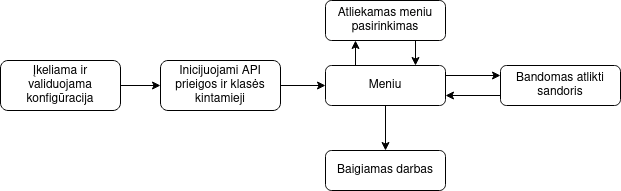

The diagram above was exported from draw.io. Its source (the exported page's mxGraphModel, read from the mxfile embedded in the PNG):
<mxGraphModel dx="1362" dy="795" grid="1" gridSize="10" guides="1" tooltips="1" connect="1" arrows="1" fold="1" page="1" pageScale="1" pageWidth="850" pageHeight="1100" math="0" shadow="0">
  <root>
    <mxCell id="0" />
    <mxCell id="1" parent="0" />
    <mxCell id="MBxE15Fj4wiLogJMSfVX-13" style="edgeStyle=orthogonalEdgeStyle;rounded=0;orthogonalLoop=1;jettySize=auto;html=1;" edge="1" parent="1" source="MBxE15Fj4wiLogJMSfVX-5" target="MBxE15Fj4wiLogJMSfVX-11">
      <mxGeometry relative="1" as="geometry" />
    </mxCell>
    <mxCell id="MBxE15Fj4wiLogJMSfVX-5" value="Įkeliama ir validuojama konfigūracija" style="rounded=1;whiteSpace=wrap;html=1;" vertex="1" parent="1">
      <mxGeometry x="100" y="150" width="120" height="50" as="geometry" />
    </mxCell>
    <mxCell id="MBxE15Fj4wiLogJMSfVX-36" style="edgeStyle=orthogonalEdgeStyle;rounded=0;orthogonalLoop=1;jettySize=auto;html=1;" edge="1" parent="1" source="MBxE15Fj4wiLogJMSfVX-11" target="MBxE15Fj4wiLogJMSfVX-35">
      <mxGeometry relative="1" as="geometry" />
    </mxCell>
    <mxCell id="MBxE15Fj4wiLogJMSfVX-11" value="Inicijuojami API prieigos ir klasės kintamieji" style="rounded=1;whiteSpace=wrap;html=1;" vertex="1" parent="1">
      <mxGeometry x="260" y="150" width="120" height="50" as="geometry" />
    </mxCell>
    <mxCell id="MBxE15Fj4wiLogJMSfVX-39" style="edgeStyle=orthogonalEdgeStyle;rounded=0;orthogonalLoop=1;jettySize=auto;html=1;exitX=1;exitY=0.25;exitDx=0;exitDy=0;entryX=0;entryY=0.25;entryDx=0;entryDy=0;" edge="1" parent="1" source="MBxE15Fj4wiLogJMSfVX-35" target="MBxE15Fj4wiLogJMSfVX-37">
      <mxGeometry relative="1" as="geometry" />
    </mxCell>
    <mxCell id="MBxE15Fj4wiLogJMSfVX-42" style="edgeStyle=orthogonalEdgeStyle;rounded=0;orthogonalLoop=1;jettySize=auto;html=1;exitX=0.25;exitY=0;exitDx=0;exitDy=0;entryX=0.25;entryY=1;entryDx=0;entryDy=0;" edge="1" parent="1" source="MBxE15Fj4wiLogJMSfVX-35" target="MBxE15Fj4wiLogJMSfVX-41">
      <mxGeometry relative="1" as="geometry" />
    </mxCell>
    <mxCell id="MBxE15Fj4wiLogJMSfVX-44" style="edgeStyle=orthogonalEdgeStyle;rounded=0;orthogonalLoop=1;jettySize=auto;html=1;" edge="1" parent="1" source="MBxE15Fj4wiLogJMSfVX-35">
      <mxGeometry relative="1" as="geometry">
        <mxPoint x="485" y="240" as="targetPoint" />
      </mxGeometry>
    </mxCell>
    <mxCell id="MBxE15Fj4wiLogJMSfVX-35" value="&lt;div&gt;Meniu&lt;/div&gt;" style="rounded=1;whiteSpace=wrap;html=1;" vertex="1" parent="1">
      <mxGeometry x="425" y="155" width="120" height="40" as="geometry" />
    </mxCell>
    <mxCell id="MBxE15Fj4wiLogJMSfVX-40" style="edgeStyle=orthogonalEdgeStyle;rounded=0;orthogonalLoop=1;jettySize=auto;html=1;exitX=0;exitY=0.75;exitDx=0;exitDy=0;entryX=1;entryY=0.75;entryDx=0;entryDy=0;" edge="1" parent="1" source="MBxE15Fj4wiLogJMSfVX-37" target="MBxE15Fj4wiLogJMSfVX-35">
      <mxGeometry relative="1" as="geometry" />
    </mxCell>
    <mxCell id="MBxE15Fj4wiLogJMSfVX-37" value="Bandomas atlikti sandoris" style="rounded=1;whiteSpace=wrap;html=1;" vertex="1" parent="1">
      <mxGeometry x="600" y="155" width="120" height="40" as="geometry" />
    </mxCell>
    <mxCell id="MBxE15Fj4wiLogJMSfVX-43" style="edgeStyle=orthogonalEdgeStyle;rounded=0;orthogonalLoop=1;jettySize=auto;html=1;exitX=0.75;exitY=1;exitDx=0;exitDy=0;entryX=0.75;entryY=0;entryDx=0;entryDy=0;" edge="1" parent="1" source="MBxE15Fj4wiLogJMSfVX-41" target="MBxE15Fj4wiLogJMSfVX-35">
      <mxGeometry relative="1" as="geometry" />
    </mxCell>
    <mxCell id="MBxE15Fj4wiLogJMSfVX-41" value="Atliekamas meniu pasirinkimas" style="rounded=1;whiteSpace=wrap;html=1;" vertex="1" parent="1">
      <mxGeometry x="425" y="90" width="120" height="40" as="geometry" />
    </mxCell>
    <mxCell id="MBxE15Fj4wiLogJMSfVX-45" value="Baigiamas darbas" style="rounded=1;whiteSpace=wrap;html=1;" vertex="1" parent="1">
      <mxGeometry x="425" y="240" width="120" height="40" as="geometry" />
    </mxCell>
  </root>
</mxGraphModel>